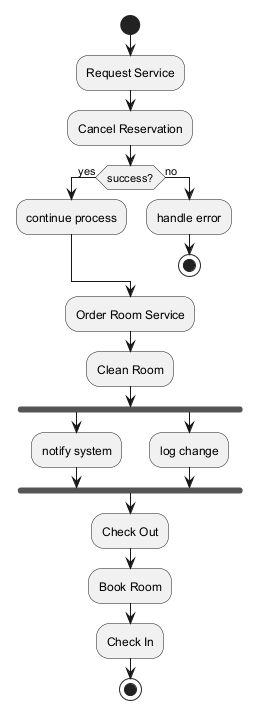

The diagram above was rendered by PlantUML. Its source (embedded in the PNG):
@startuml
skinparam backgroundColor #FFFFFF
skinparam classBackgroundColor #F3E5F5
skinparam classBorderColor #6A1B9A
start
:Request Service;
:Cancel Reservation;
if (success?) then (yes)
:continue process;
else (no)
:handle error;
stop
endif
:Order Room Service;
:Clean Room;
fork
:notify system;
fork again
:log change;
end fork
:Check Out;
:Book Room;
:Check In;
stop
@enduml